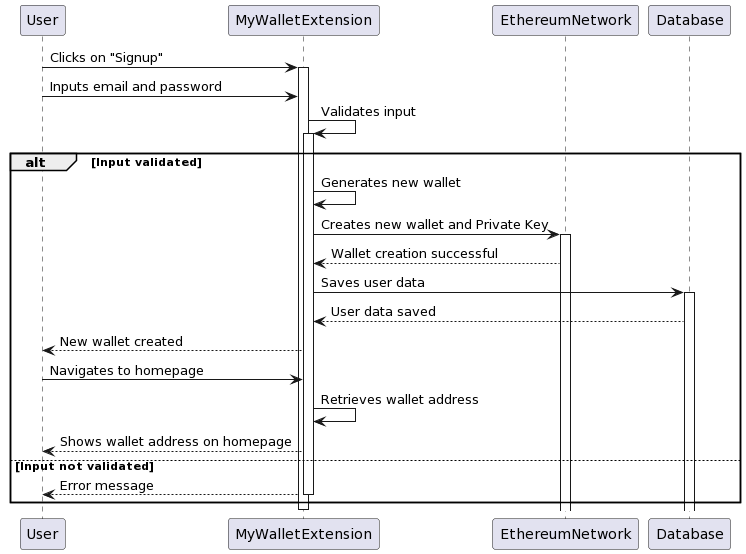

The diagram above was rendered by PlantUML. Its source (embedded in the PNG):
@startuml
participant User
participant MyWalletExtension
participant EthereumNetwork
participant Database

User -> MyWalletExtension: Clicks on "Signup"
activate MyWalletExtension

User -> MyWalletExtension: Inputs email and password
MyWalletExtension -> MyWalletExtension: Validates input
activate MyWalletExtension
alt Input validated
    MyWalletExtension -> MyWalletExtension: Generates new wallet
    MyWalletExtension -> EthereumNetwork: Creates new wallet and Private Key
    activate EthereumNetwork
    EthereumNetwork --> MyWalletExtension: Wallet creation successful
    MyWalletExtension -> Database: Saves user data
    activate Database
    Database --> MyWalletExtension: User data saved
    MyWalletExtension --> User: New wallet created

    User -> MyWalletExtension: Navigates to homepage
    MyWalletExtension -> MyWalletExtension: Retrieves wallet address
    MyWalletExtension --> User: Shows wallet address on homepage
else Input not validated
    MyWalletExtension --> User: Error message
    deactivate MyWalletExtension
    
end

deactivate MyWalletExtension
@enduml